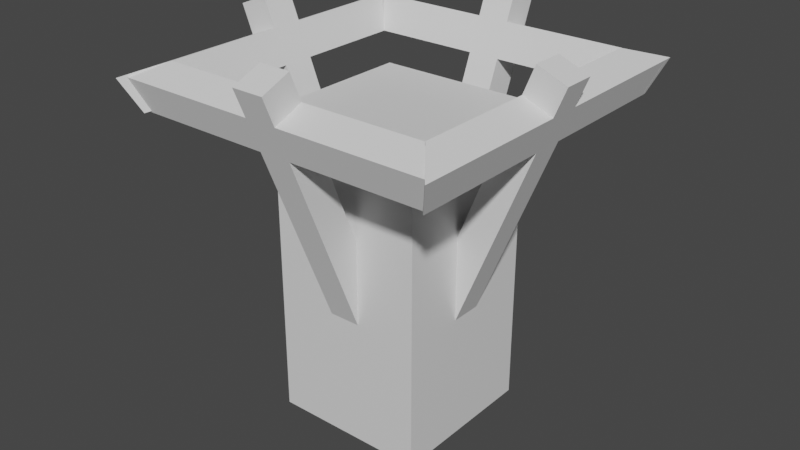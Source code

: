 # Source: wall_2.blend  (saved by Blender 2.93.20; exported with 4.5.12 LTS)
import bpy
from mathutils import Matrix  # noqa: F401  (used for matrix-valued properties, if any)

bpy.ops.wm.read_factory_settings(use_empty=True)
scene = bpy.context.scene
scene.name = 'Scene'

# ---- collections
col_wall = bpy.data.collections.new('Wall'); scene.collection.children.link(col_wall)

# ---- materials (node trees are filled in below, after node groups)
mat_material = bpy.data.materials.new('Material')
mat_material.alpha_threshold = 0.0
mat_material.use_transparent_shadow = False
mat_material.line_color = (0.0, 0.0, 0.0, 1.0)

# ---- material node trees
mat_material.use_nodes = True; mat_material.node_tree.nodes.clear()
_N = mat_material.node_tree.nodes; _L = mat_material.node_tree.links
n0 = _N.new('ShaderNodeOutputMaterial'); n0.name = 'Material Output'; n0.location = (300, 300)
n1 = _N.new('ShaderNodeBsdfPrincipled'); n1.name = 'Principled BSDF'; n1.location = (10, 300)
n1.distribution = 'GGX'
n1.subsurface_method = 'BURLEY'
n1.inputs[2].default_value = 0.4
n1.inputs[3].default_value = 1.45
n1.inputs[27].default_value = (0.0, 0.0, 0.0, 1.0)
n1.inputs[28].default_value = 1.0
_L.new(n1.outputs[0], n0.inputs[0])
n0.is_active_output = True

# ---- world
world_world = bpy.data.worlds.new('World'); scene.world = world_world
world_world.use_nodes = True; world_world.node_tree.nodes.clear()
_N = world_world.node_tree.nodes; _L = world_world.node_tree.links
n0 = _N.new('ShaderNodeOutputWorld'); n0.name = 'World Output'; n0.location = (300, 300)
n1 = _N.new('ShaderNodeBackground'); n1.name = 'Background'; n1.location = (10, 300)
n1.inputs[0].default_value = (0.05088, 0.05088, 0.05088, 1.0)
_L.new(n1.outputs[0], n0.inputs[0])
n0.is_active_output = True
world_world.color = (0.05088, 0.05088, 0.05088)
world_world.use_sun_shadow = False
world_world.sun_shadow_jitter_overblur = 0.0

# ---- meshes
me_cube = bpy.data.meshes.new('Cube')
me_cube.from_pydata([(1.0, 1.0, 3.0), (1.0, 1.0, -1.0), (1.0, -1.0, 3.0), (1.0, -1.0, -1.0), (-1.0, 1.0, 3.0), (-1.0, 1.0, -1.0), (-1.0, -1.0, 3.0), (-1.0, -1.0, -1.0)], [], [(0, 4, 6, 2), (3, 2, 6, 7), (7, 6, 4, 5), (5, 1, 3, 7), (1, 0, 2, 3), (5, 4, 0, 1)])
_uv = me_cube.uv_layers.new(name='UVMap')
_uv.uv.foreach_set('vector', [0.625, 0.5, 0.875, 0.5, 0.875, 0.75, 0.625, 0.75, 0.375, 0.75, 0.625, 0.75, 0.625, 1.0, 0.375, 1.0, 0.375, 0.0, 0.625, 0.0, 0.625, 0.25, 0.375, 0.25, 0.125, 0.5, 0.375, 0.5, 0.375, 0.75, 0.125, 0.75, 0.375, 0.5, 0.625, 0.5, 0.625, 0.75, 0.375, 0.75, 0.375, 0.25, 0.625, 0.25, 0.625, 0.5, 0.375, 0.5])
me_cube.materials.append(mat_material)
me_cube.use_remesh_preserve_volume = False
me_cube.use_remesh_preserve_attributes = False
me_cube.use_mirror_vertex_groups = False
me_cube.update()
me_cube_005 = bpy.data.meshes.new('Cube.005')
me_cube_005.from_pydata([(-0.2039, 0.8887, -1.641), (-0.2039, 0.5107, -1.488), (-0.2039, 2.276, 1.78), (-0.2039, 1.898, 1.934), (0.2039, 0.8887, -1.641), (0.2039, 0.5107, -1.488), (0.2039, 2.276, 1.78), (0.2039, 1.898, 1.934), (-0.2039, 2.131, 1.423), (-0.2039, 1.753, 1.577), (0.2039, 2.131, 1.423), (0.2039, 1.753, 1.577), (-0.2039, 1.96, 1.002), (0.2039, 1.582, 1.155), (-0.2039, 1.582, 1.155), (0.2039, 1.96, 1.002), (-1.587, 1.582, 1.155), (-1.747, 1.753, 1.577), (1.96, 1.96, 1.002), (2.131, 2.131, 1.423), (1.747, 1.753, 1.577), (-2.131, 2.131, 1.423), (-1.96, 1.96, 1.002), (1.587, 1.582, 1.155)], [], [(8, 9, 3, 2), (2, 3, 7, 6), (15, 13, 5, 4), (4, 5, 1, 0), (12, 15, 4, 0), (13, 14, 1, 5), (7, 3, 9, 11), (2, 6, 10, 8), (6, 7, 11, 10), (10, 11, 20, 19), (0, 1, 14, 12), (11, 9, 14, 13), (8, 10, 15, 12), (8, 12, 22, 21), (22, 16, 17, 21), (19, 20, 23, 18), (13, 15, 18, 23), (15, 10, 19, 18), (11, 13, 23, 20), (9, 8, 21, 17), (12, 14, 16, 22), (14, 9, 17, 16)])
_uv = me_cube_005.uv_layers.new(name='UVMap')
_uv.uv.foreach_set('vector', [0.375, 0.2239, 0.625, 0.2239, 0.625, 0.25, 0.375, 0.25, 0.375, 0.25, 0.625, 0.25, 0.625, 0.5, 0.375, 0.5, 0.375, 0.5569, 0.625, 0.5569, 0.625, 0.75, 0.375, 0.75, 0.375, 0.75, 0.625, 0.75, 0.625, 1.0, 0.375, 1.0, 0.125, 0.5569, 0.375, 0.5569, 0.375, 0.75, 0.125, 0.75, 0.625, 0.5569, 0.875, 0.5569, 0.875, 0.75, 0.625, 0.75, 0.625, 0.5, 0.875, 0.5, 0.875, 0.5261, 0.625, 0.5261, 0.125, 0.5, 0.375, 0.5, 0.375, 0.5261, 0.125, 0.5261, 0.375, 0.5, 0.625, 0.5, 0.625, 0.5261, 0.375, 0.5261, 0.375, 0.5261, 0.625, 0.5261, 0.625, 0.5261, 0.375, 0.5261, 0.375, 0.0, 0.625, 0.0, 0.625, 0.1931, 0.375, 0.1931, 0.625, 0.5261, 0.875, 0.5261, 0.875, 0.5569, 0.625, 0.5569, 0.125, 0.5261, 0.375, 0.5261, 0.375, 0.5569, 0.125, 0.5569, 0.125, 0.5261, 0.125, 0.5569, 0.125, 0.5569, 0.125, 0.5261, 0.375, 0.1931, 0.625, 0.1931, 0.625, 0.2239, 0.375, 0.2239, 0.375, 0.5261, 0.625, 0.5261, 0.625, 0.5569, 0.375, 0.5569, 0.625, 0.5569, 0.375, 0.5569, 0.375, 0.5569, 0.625, 0.5569, 0.375, 0.5569, 0.375, 0.5261, 0.375, 0.5261, 0.375, 0.5569, 0.625, 0.5261, 0.625, 0.5569, 0.625, 0.5569, 0.625, 0.5261, 0.625, 0.2239, 0.375, 0.2239, 0.375, 0.2239, 0.625, 0.2239, 0.375, 0.1931, 0.625, 0.1931, 0.625, 0.1931, 0.375, 0.1931, 0.875, 0.5569, 0.875, 0.5261, 0.875, 0.5261, 0.875, 0.5569])
me_cube_005.use_remesh_fix_poles = True
me_cube_005.use_remesh_preserve_attributes = False
me_cube_005.update()
me_cube_007 = bpy.data.meshes.new('Cube.007')
me_cube_007.from_pydata([(-0.2039, 0.8887, -1.641), (-0.2039, 0.5107, -1.488), (-0.2039, 2.276, 1.78), (-0.2039, 1.898, 1.934), (0.2039, 0.8887, -1.641), (0.2039, 0.5107, -1.488), (0.2039, 2.276, 1.78), (0.2039, 1.898, 1.934), (-0.2039, 2.131, 1.423), (-0.2039, 1.753, 1.577), (0.2039, 2.131, 1.423), (0.2039, 1.753, 1.577), (-0.2039, 1.96, 1.002), (0.2039, 1.582, 1.155), (-0.2039, 1.582, 1.155), (0.2039, 1.96, 1.002), (-1.587, 1.582, 1.155), (-1.747, 1.753, 1.577), (2.031, 1.96, 1.002), (2.225, 2.131, 1.423), (1.747, 1.753, 1.577), (-2.225, 2.131, 1.423), (-2.031, 1.96, 1.002), (1.587, 1.582, 1.155)], [], [(8, 9, 3, 2), (2, 3, 7, 6), (15, 13, 5, 4), (4, 5, 1, 0), (12, 15, 4, 0), (13, 14, 1, 5), (7, 3, 9, 11), (2, 6, 10, 8), (6, 7, 11, 10), (10, 11, 20, 19), (0, 1, 14, 12), (11, 9, 14, 13), (8, 10, 15, 12), (8, 12, 22, 21), (22, 16, 17, 21), (19, 20, 23, 18), (13, 15, 18, 23), (15, 10, 19, 18), (11, 13, 23, 20), (9, 8, 21, 17), (12, 14, 16, 22), (14, 9, 17, 16)])
_uv = me_cube_007.uv_layers.new(name='UVMap')
_uv.uv.foreach_set('vector', [0.375, 0.2239, 0.625, 0.2239, 0.625, 0.25, 0.375, 0.25, 0.375, 0.25, 0.625, 0.25, 0.625, 0.5, 0.375, 0.5, 0.375, 0.5569, 0.625, 0.5569, 0.625, 0.75, 0.375, 0.75, 0.375, 0.75, 0.625, 0.75, 0.625, 1.0, 0.375, 1.0, 0.125, 0.5569, 0.375, 0.5569, 0.375, 0.75, 0.125, 0.75, 0.625, 0.5569, 0.875, 0.5569, 0.875, 0.75, 0.625, 0.75, 0.625, 0.5, 0.875, 0.5, 0.875, 0.5261, 0.625, 0.5261, 0.125, 0.5, 0.375, 0.5, 0.375, 0.5261, 0.125, 0.5261, 0.375, 0.5, 0.625, 0.5, 0.625, 0.5261, 0.375, 0.5261, 0.375, 0.5261, 0.625, 0.5261, 0.625, 0.5261, 0.375, 0.5261, 0.375, 0.0, 0.625, 0.0, 0.625, 0.1931, 0.375, 0.1931, 0.625, 0.5261, 0.875, 0.5261, 0.875, 0.5569, 0.625, 0.5569, 0.125, 0.5261, 0.375, 0.5261, 0.375, 0.5569, 0.125, 0.5569, 0.125, 0.5261, 0.125, 0.5569, 0.125, 0.5569, 0.125, 0.5261, 0.375, 0.1931, 0.625, 0.1931, 0.625, 0.2239, 0.375, 0.2239, 0.375, 0.5261, 0.625, 0.5261, 0.625, 0.5569, 0.375, 0.5569, 0.625, 0.5569, 0.375, 0.5569, 0.375, 0.5569, 0.625, 0.5569, 0.375, 0.5569, 0.375, 0.5261, 0.375, 0.5261, 0.375, 0.5569, 0.625, 0.5261, 0.625, 0.5569, 0.625, 0.5569, 0.625, 0.5261, 0.625, 0.2239, 0.375, 0.2239, 0.375, 0.2239, 0.625, 0.2239, 0.375, 0.1931, 0.625, 0.1931, 0.625, 0.1931, 0.375, 0.1931, 0.875, 0.5569, 0.875, 0.5261, 0.875, 0.5261, 0.875, 0.5569])
me_cube_007.use_remesh_fix_poles = True
me_cube_007.use_remesh_preserve_attributes = False
me_cube_007.update()

# ---- objects
ob_cube = bpy.data.objects.new('Cube', me_cube)
ob_cube_001 = bpy.data.objects.new('Cube.001', me_cube_005)
ob_cube_002 = bpy.data.objects.new('Cube.002', me_cube_007)

# ---- transforms, parenting, visibility, modifiers, constraints
ob_cube.location = (0.0, 0.0, 1.0)
ob_cube.lock_rotations_4d = False
ob_cube.empty_display_type = 'ARROWS'
ob_cube.lineart.crease_threshold = 0.0
ob_cube_001.location = (0.0, 0.0, 3.0)
_m = ob_cube_001.modifiers.new('Mirror', 'MIRROR')
_m.use_axis = (False, True, False)
ob_cube_002.location = (0.0, 0.0, 3.0)
ob_cube_002.rotation_euler = (0.0, -0.0, 1.571)
_m = ob_cube_002.modifiers.new('Mirror', 'MIRROR')
_m.use_axis = (False, True, False)

# ---- collection membership
col_wall.objects.link(ob_cube)
col_wall.objects.link(ob_cube_001)
col_wall.objects.link(ob_cube_002)

# ---- scene / render settings (as saved in the file)
scene.frame_start = 1; scene.frame_end = 250; scene.frame_set(1)
scene.render.engine = 'BLENDER_EEVEE_NEXT'
scene.cycles.use_denoising = False
scene.cycles.samples = 128
scene.cycles.sampling_pattern = 'TABULATED_SOBOL'
scene.cycles.use_adaptive_sampling = False
scene.cycles.use_light_tree = False
scene.view_settings.view_transform = 'Filmic'
bpy.context.view_layer.update()

# ---- added for rendering (the .blend has no active camera and no usable light): camera, sun
cam_auto = bpy.data.cameras.new('AutoCamera')
cam_auto.lens = 50.0
cam_auto.sensor_width = 36.0
cam_auto.clip_end = 1000.0
ob_auto_camera = bpy.data.objects.new('AutoCamera', cam_auto)
scene.collection.objects.link(ob_auto_camera)
ob_auto_camera.location = (7.50355, -9.00426, 8.46969)
ob_auto_camera.rotation_euler = (1.09748, -7.21219e-08, 0.694738)
scene.camera = ob_auto_camera
light_auto_sun = bpy.data.lights.new('AutoSun', 'SUN')
light_auto_sun.energy = 3.0
light_auto_sun.angle = 0.0523599
ob_auto_sun = bpy.data.objects.new('AutoSun', light_auto_sun)
scene.collection.objects.link(ob_auto_sun)
ob_auto_sun.rotation_euler = (0.872665, 0.174533, 0.523599)
bpy.context.view_layer.update()
